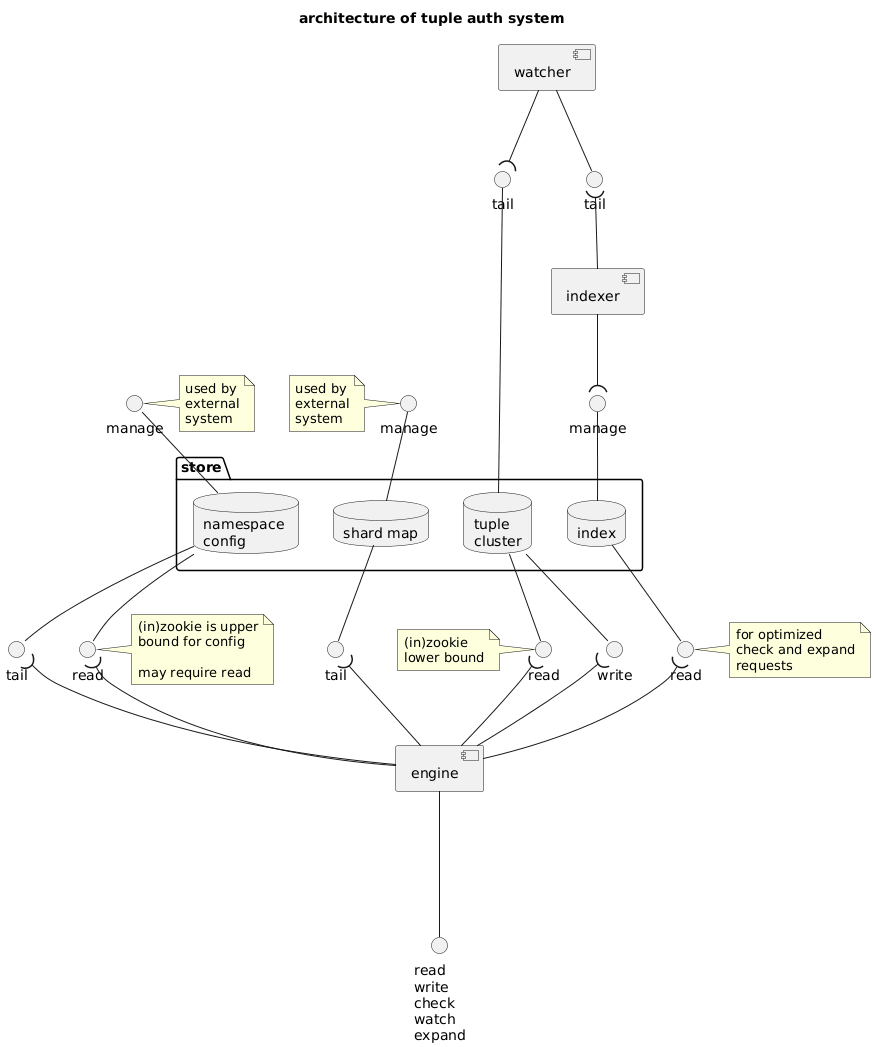

The diagram above was rendered by PlantUML. Its source (embedded in the PNG):
@startuml
title
architecture of tuple auth system
end title

component engine
component watcher
component indexer

interface "read\nwrite\ncheck\nwatch\nexpand" as eng_ops

engine -- eng_ops

package store {
  database "tuple \ncluster"    as db_tuples
  database "namespace \nconfig" as db_config
  database "shard map"          as db_shard
  database "index"              as db_index
}

' namespace stuff

interface tail as config_tail
db_config -d-  config_tail
engine    -u-( config_tail

interface read as config_read
db_config -d-  config_read
engine    -u-( config_read
note right of config_read
(in)zookie is upper
bound for config

may require read
end note

' shard map for routing

interface tail as db_shard_tail
db_shard -d-  db_shard_tail
engine   -u-( db_shard_tail

' indexing stuff

interface tail as watcher_tail
watcher -d-  watcher_tail
indexer -u-( watcher_tail

interface tail as db_tuples_tail
db_tuples -u-  db_tuples_tail
watcher   -d-( db_tuples_tail

interface manage as manage_index
db_index -u-  manage_index
indexer  -d-( manage_index

interface read as index_read
db_index  -d-  index_read
engine    -u-( index_read

note right of index_read
for optimized
check and expand
requests
end note

' tuple stuff

interface read as tuple_read
db_tuples -d-  tuple_read
engine    -u-( tuple_read
note left of tuple_read
(in)zookie
lower bound
end note

interface write  as tuple_write
db_tuples -d-  tuple_write
engine    -u-( tuple_write

' managment interfaces outside scope

interface manage as shard_manage
db_shard -u- shard_manage
note left of shard_manage
used by
external
system
end note

interface manage as config_manage
db_config -u- config_manage
note right of config_manage
used by
external
system
end note
@enduml